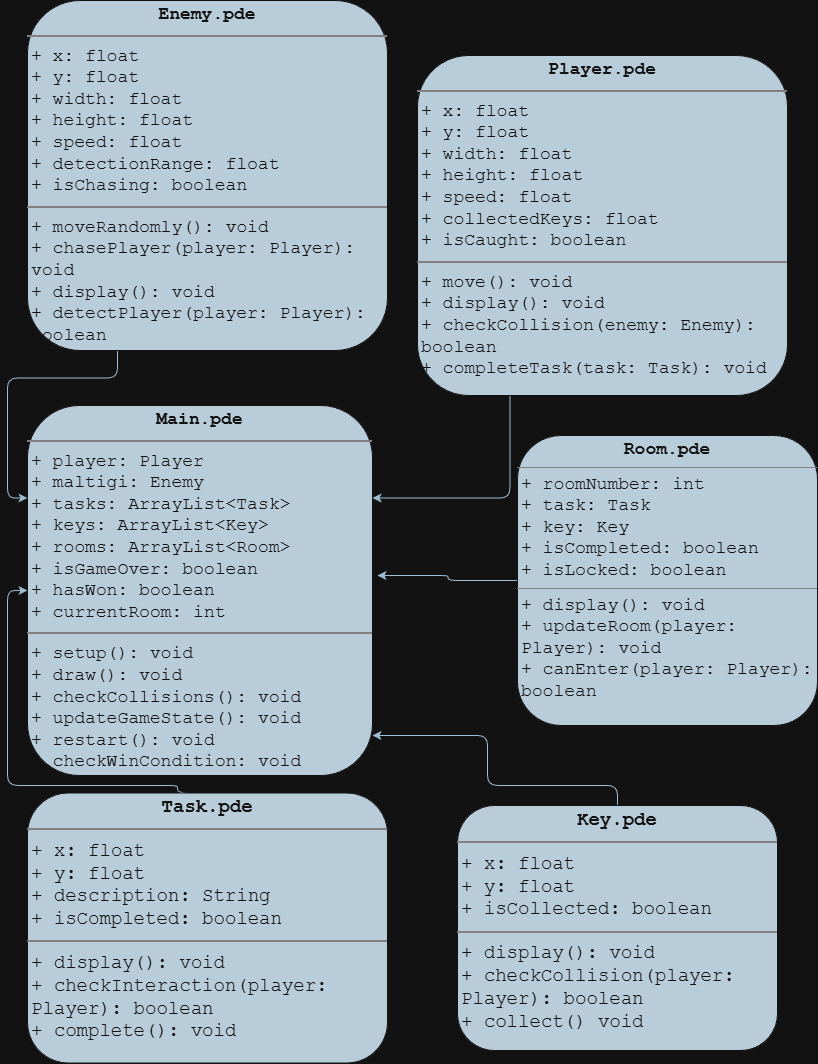

The diagram above was exported from draw.io. Its source (the exported page's mxGraphModel, read from the mxfile embedded in the PNG):
<mxGraphModel dx="1216" dy="699" grid="1" gridSize="10" guides="1" tooltips="1" connect="1" arrows="1" fold="1" page="1" pageScale="1" pageWidth="850" pageHeight="1100" background="none" math="0" shadow="0">
  <root>
    <mxCell id="0" />
    <mxCell id="1" parent="0" />
    <mxCell id="YvVm3z4soDtGnZYBMHcx-1" value="&lt;p style=&quot;margin:0px;margin-top:4px;text-align:center;&quot;&gt;&lt;b&gt;Main.pde&lt;/b&gt;&lt;/p&gt;&lt;hr style=&quot;border-style:solid;&quot;&gt;&lt;p style=&quot;margin:0px;margin-left:4px;&quot;&gt;+ player: Player&lt;/p&gt;&lt;p style=&quot;margin:0px;margin-left:4px;&quot;&gt;+ maltigi: Enemy&lt;/p&gt;&lt;p style=&quot;margin:0px;margin-left:4px;&quot;&gt;+ tasks: ArrayList&amp;lt;Task&amp;gt;&lt;/p&gt;&lt;p style=&quot;margin:0px;margin-left:4px;&quot;&gt;+ keys: ArrayList&amp;lt;Key&amp;gt;&lt;/p&gt;&lt;p style=&quot;margin:0px;margin-left:4px;&quot;&gt;+ rooms: ArrayList&amp;lt;Room&amp;gt;&lt;/p&gt;&lt;p style=&quot;margin:0px;margin-left:4px;&quot;&gt;+ isGameOver: boolean&lt;/p&gt;&lt;p style=&quot;margin:0px;margin-left:4px;&quot;&gt;+ hasWon: boolean&lt;br&gt;+ currentRoom: int&lt;/p&gt;&lt;hr style=&quot;border-style:solid;&quot;&gt;&lt;p style=&quot;margin:0px;margin-left:4px;&quot;&gt;+ setup(): void&lt;/p&gt;&lt;p style=&quot;margin:0px;margin-left:4px;&quot;&gt;+ draw(): void&lt;br&gt;+ checkCollisions(): void&lt;/p&gt;&lt;p style=&quot;margin:0px;margin-left:4px;&quot;&gt;+ updateGameState(): void&lt;/p&gt;&lt;p style=&quot;margin:0px;margin-left:4px;&quot;&gt;+ restart(): void&lt;br&gt;+ checkWinCondition: void&lt;/p&gt;" style="verticalAlign=top;align=left;overflow=fill;html=1;whiteSpace=wrap;labelBackgroundColor=none;fontFamily=Courier New;fontSize=18;rounded=1;fillColor=#182E3E;strokeColor=#FFFFFF;fontColor=#FFFFFF;" parent="1" vertex="1">
      <mxGeometry x="50" y="420" width="345" height="370" as="geometry" />
    </mxCell>
    <mxCell id="0JsxWhu0VslNYXmVgbLj-7" style="edgeStyle=orthogonalEdgeStyle;rounded=1;orthogonalLoop=1;jettySize=auto;html=1;exitX=0.25;exitY=1;exitDx=0;exitDy=0;entryX=1;entryY=0.25;entryDx=0;entryDy=0;strokeColor=#23445D;" edge="1" parent="1" source="YvVm3z4soDtGnZYBMHcx-2" target="YvVm3z4soDtGnZYBMHcx-1">
      <mxGeometry relative="1" as="geometry" />
    </mxCell>
    <mxCell id="YvVm3z4soDtGnZYBMHcx-2" value="&lt;p style=&quot;margin:0px;margin-top:4px;text-align:center;&quot;&gt;&lt;b&gt;Player.pde&lt;/b&gt;&lt;/p&gt;&lt;hr style=&quot;border-style:solid;&quot;&gt;&lt;p style=&quot;margin:0px;margin-left:4px;&quot;&gt;+ x: float&lt;br&gt;+ y: float&lt;br&gt;+ width: float&lt;br&gt;+ height: float&lt;br&gt;+ speed: float&lt;br&gt;+ collectedKeys: float&lt;/p&gt;&lt;p style=&quot;margin:0px;margin-left:4px;&quot;&gt;+ isCaught: boolean&lt;/p&gt;&lt;hr style=&quot;border-style:solid;&quot;&gt;&lt;p style=&quot;margin:0px;margin-left:4px;&quot;&gt;+ move(): void&lt;/p&gt;&lt;p style=&quot;margin:0px;margin-left:4px;&quot;&gt;+ display(): void&lt;/p&gt;&lt;p style=&quot;margin:0px;margin-left:4px;&quot;&gt;+ checkCollision(enemy: Enemy): boolean&lt;br&gt;+ completeTask(task: Task): void&lt;/p&gt;" style="verticalAlign=top;align=left;overflow=fill;html=1;whiteSpace=wrap;hachureGap=4;fontFamily=Courier New;labelBackgroundColor=none;fontSize=18;rounded=1;fillColor=#182E3E;strokeColor=#FFFFFF;fontColor=#FFFFFF;" parent="1" vertex="1">
      <mxGeometry x="440" y="70" width="370" height="340" as="geometry" />
    </mxCell>
    <mxCell id="YvVm3z4soDtGnZYBMHcx-8" style="edgeStyle=orthogonalEdgeStyle;rounded=1;orthogonalLoop=1;jettySize=auto;html=1;exitX=0.25;exitY=1;exitDx=0;exitDy=0;entryX=0;entryY=0.25;entryDx=0;entryDy=0;fontColor=default;labelBackgroundColor=none;strokeColor=#23445D;" parent="1" source="YvVm3z4soDtGnZYBMHcx-3" target="YvVm3z4soDtGnZYBMHcx-1" edge="1">
      <mxGeometry relative="1" as="geometry" />
    </mxCell>
    <mxCell id="YvVm3z4soDtGnZYBMHcx-3" value="&lt;p style=&quot;margin:0px;margin-top:4px;text-align:center;&quot;&gt;&lt;b&gt;Enemy.pde&lt;/b&gt;&lt;/p&gt;&lt;hr style=&quot;border-style:solid;&quot;&gt;&lt;p style=&quot;margin:0px;margin-left:4px;&quot;&gt;+ x: float&lt;br&gt;+ y: float&lt;/p&gt;&lt;p style=&quot;margin:0px;margin-left:4px;&quot;&gt;+ width: float&lt;br&gt;+ height: float&lt;br&gt;+ speed: float&lt;br&gt;+ detectionRange: float&lt;br&gt;+ isChasing: boolean&lt;/p&gt;&lt;hr style=&quot;border-style:solid;&quot;&gt;&lt;p style=&quot;margin:0px;margin-left:4px;&quot;&gt;+ moveRandomly(): void&lt;br&gt;+ chasePlayer(player: Player): void&lt;/p&gt;&lt;p style=&quot;margin:0px;margin-left:4px;&quot;&gt;+ display(): void&lt;br&gt;+ detectPlayer(player: Player): boolean&lt;/p&gt;" style="verticalAlign=top;align=left;overflow=fill;html=1;whiteSpace=wrap;fontFamily=Courier New;fontSize=18;rounded=1;labelBackgroundColor=none;fillColor=#182E3E;strokeColor=#FFFFFF;fontColor=#FFFFFF;" parent="1" vertex="1">
      <mxGeometry x="50" y="15" width="360" height="350" as="geometry" />
    </mxCell>
    <mxCell id="YvVm3z4soDtGnZYBMHcx-10" style="edgeStyle=orthogonalEdgeStyle;rounded=1;orthogonalLoop=1;jettySize=auto;html=1;exitX=0.5;exitY=0;exitDx=0;exitDy=0;entryX=0;entryY=0.5;entryDx=0;entryDy=0;fontColor=default;labelBackgroundColor=none;strokeColor=#23445D;" parent="1" source="YvVm3z4soDtGnZYBMHcx-4" target="YvVm3z4soDtGnZYBMHcx-1" edge="1">
      <mxGeometry relative="1" as="geometry">
        <Array as="points">
          <mxPoint x="200" y="800" />
          <mxPoint x="30" y="800" />
          <mxPoint x="30" y="605" />
        </Array>
      </mxGeometry>
    </mxCell>
    <mxCell id="YvVm3z4soDtGnZYBMHcx-4" value="&lt;p style=&quot;margin:0px;margin-top:4px;text-align:center;&quot;&gt;&lt;b&gt;Task.pde&lt;/b&gt;&lt;/p&gt;&lt;hr style=&quot;border-style:solid;&quot;&gt;&lt;p style=&quot;margin:0px;margin-left:4px;&quot;&gt;+ x: float&lt;br&gt;+ y: float&lt;br&gt;+ description: String&lt;br&gt;+ isCompleted: boolean&lt;/p&gt;&lt;hr style=&quot;border-style:solid;&quot;&gt;&lt;p style=&quot;margin:0px;margin-left:4px;&quot;&gt;+ display(): void&lt;br&gt;+ checkInteraction(player: Player): boolean&lt;br&gt;+ complete(): void&lt;/p&gt;" style="verticalAlign=top;align=left;overflow=fill;html=1;whiteSpace=wrap;fontFamily=Courier New;fontSize=19;rounded=1;labelBackgroundColor=none;fillColor=#182E3E;strokeColor=#FFFFFF;fontColor=#FFFFFF;" parent="1" vertex="1">
      <mxGeometry x="50" y="807.5" width="360" height="270" as="geometry" />
    </mxCell>
    <mxCell id="0JsxWhu0VslNYXmVgbLj-3" style="edgeStyle=orthogonalEdgeStyle;rounded=1;orthogonalLoop=1;jettySize=auto;html=1;exitX=0.5;exitY=0;exitDx=0;exitDy=0;strokeColor=#23445D;" edge="1" parent="1" source="YvVm3z4soDtGnZYBMHcx-5" target="YvVm3z4soDtGnZYBMHcx-1">
      <mxGeometry relative="1" as="geometry">
        <mxPoint x="395" y="700" as="targetPoint" />
        <Array as="points">
          <mxPoint x="510" y="800" />
          <mxPoint x="510" y="750" />
        </Array>
      </mxGeometry>
    </mxCell>
    <mxCell id="YvVm3z4soDtGnZYBMHcx-5" value="&lt;p style=&quot;margin:0px;margin-top:4px;text-align:center;&quot;&gt;&lt;b&gt;Key.pde&lt;/b&gt;&lt;/p&gt;&lt;hr style=&quot;border-style:solid;&quot;&gt;&lt;p style=&quot;margin:0px;margin-left:4px;&quot;&gt;+ x: float&lt;br&gt;+ y: float&lt;br&gt;+ isCollected: boolean&lt;/p&gt;&lt;hr style=&quot;border-style:solid;&quot;&gt;&lt;p style=&quot;margin:0px;margin-left:4px;&quot;&gt;+ display(): void&lt;br&gt;+ checkCollision(player: Player): boolean&lt;br&gt;+ collect() void&lt;/p&gt;" style="verticalAlign=top;align=left;overflow=fill;html=1;whiteSpace=wrap;fontSize=19;rounded=1;labelBackgroundColor=none;fillColor=#182E3E;strokeColor=#FFFFFF;fontColor=#FFFFFF;fontFamily=Courier New;" parent="1" vertex="1">
      <mxGeometry x="480" y="820" width="320" height="245" as="geometry" />
    </mxCell>
    <mxCell id="0JsxWhu0VslNYXmVgbLj-2" style="edgeStyle=orthogonalEdgeStyle;rounded=1;orthogonalLoop=1;jettySize=auto;html=1;labelBackgroundColor=none;strokeColor=#23445D;fontColor=default;" edge="1" parent="1" source="0JsxWhu0VslNYXmVgbLj-1">
      <mxGeometry relative="1" as="geometry">
        <mxPoint x="400" y="590" as="targetPoint" />
      </mxGeometry>
    </mxCell>
    <mxCell id="0JsxWhu0VslNYXmVgbLj-1" value="&lt;p style=&quot;margin:0px;margin-top:4px;text-align:center;&quot;&gt;&lt;b&gt;&lt;font face=&quot;Courier New&quot; style=&quot;font-size: 18px;&quot;&gt;Room.pde&lt;/font&gt;&lt;/b&gt;&lt;/p&gt;&lt;hr size=&quot;1&quot; style=&quot;border-style:solid;&quot;&gt;&lt;p style=&quot;margin:0px;margin-left:4px;&quot;&gt;&lt;font face=&quot;Courier New&quot; style=&quot;font-size: 18px;&quot;&gt;+ roomNumber: int&lt;/font&gt;&lt;/p&gt;&lt;p style=&quot;margin:0px;margin-left:4px;&quot;&gt;&lt;font face=&quot;Courier New&quot; style=&quot;font-size: 18px;&quot;&gt;+ task: Task&lt;br&gt;+ key: Key&lt;/font&gt;&lt;/p&gt;&lt;p style=&quot;margin:0px;margin-left:4px;&quot;&gt;&lt;font face=&quot;Courier New&quot; style=&quot;font-size: 18px;&quot;&gt;+ isCompleted: boolean&lt;br&gt;+ isLocked: boolean&lt;/font&gt;&lt;/p&gt;&lt;hr size=&quot;1&quot; style=&quot;border-style:solid;&quot;&gt;&lt;p style=&quot;margin:0px;margin-left:4px;&quot;&gt;&lt;font face=&quot;Courier New&quot; style=&quot;font-size: 18px;&quot;&gt;+ display(): void&lt;br&gt;+ updateRoom(player: Player): void&lt;/font&gt;&lt;/p&gt;&lt;p style=&quot;margin:0px;margin-left:4px;&quot;&gt;&lt;font face=&quot;Courier New&quot; style=&quot;font-size: 18px;&quot;&gt;+ canEnter(player: Player): boolean&lt;/font&gt;&lt;/p&gt;" style="verticalAlign=top;align=left;overflow=fill;html=1;whiteSpace=wrap;rounded=1;labelBackgroundColor=none;fillColor=#182E3E;strokeColor=#FFFFFF;fontColor=#FFFFFF;" vertex="1" parent="1">
      <mxGeometry x="540" y="450" width="300" height="290" as="geometry" />
    </mxCell>
  </root>
</mxGraphModel>